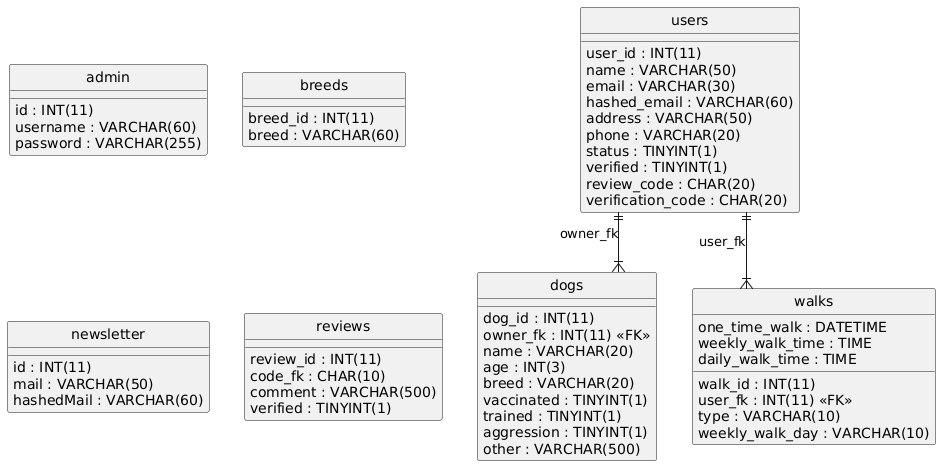

The diagram above was rendered by PlantUML. Its source (embedded in the PNG):
@startuml
hide circle
skinparam linetype ortho

entity "admin" as admin {
  id : INT(11)
  username : VARCHAR(60)
  password : VARCHAR(255)
}

entity "breeds" as breeds {
  breed_id : INT(11)
  breed : VARCHAR(60)
}

entity "dogs" as dogs {
  dog_id : INT(11)
  owner_fk : INT(11) <<FK>>
  name : VARCHAR(20)
  age : INT(3)
  breed : VARCHAR(20)
  vaccinated : TINYINT(1)
  trained : TINYINT(1)
  aggression : TINYINT(1)
  other : VARCHAR(500)
}

entity "newsletter" as newsletter {
  id : INT(11)
  mail : VARCHAR(50)
  hashedMail : VARCHAR(60)
}

entity "reviews" as reviews {
  review_id : INT(11)
  code_fk : CHAR(10)
  comment : VARCHAR(500)
  verified : TINYINT(1)
}

entity "users" as users {
  user_id : INT(11)
  name : VARCHAR(50)
  email : VARCHAR(30)
  hashed_email : VARCHAR(60)
  address : VARCHAR(50)
  phone : VARCHAR(20)
  status : TINYINT(1)
  verified : TINYINT(1)
  review_code : CHAR(20)
  verification_code : CHAR(20)
}

entity "walks" as walks {
  walk_id : INT(11)
  user_fk : INT(11) <<FK>>
  type : VARCHAR(10)
  one_time_walk : DATETIME
  weekly_walk_day : VARCHAR(10)
  weekly_walk_time : TIME
  daily_walk_time : TIME
}

users ||--|{ dogs : "owner_fk"
users ||--|{ walks : "user_fk"
@enduml